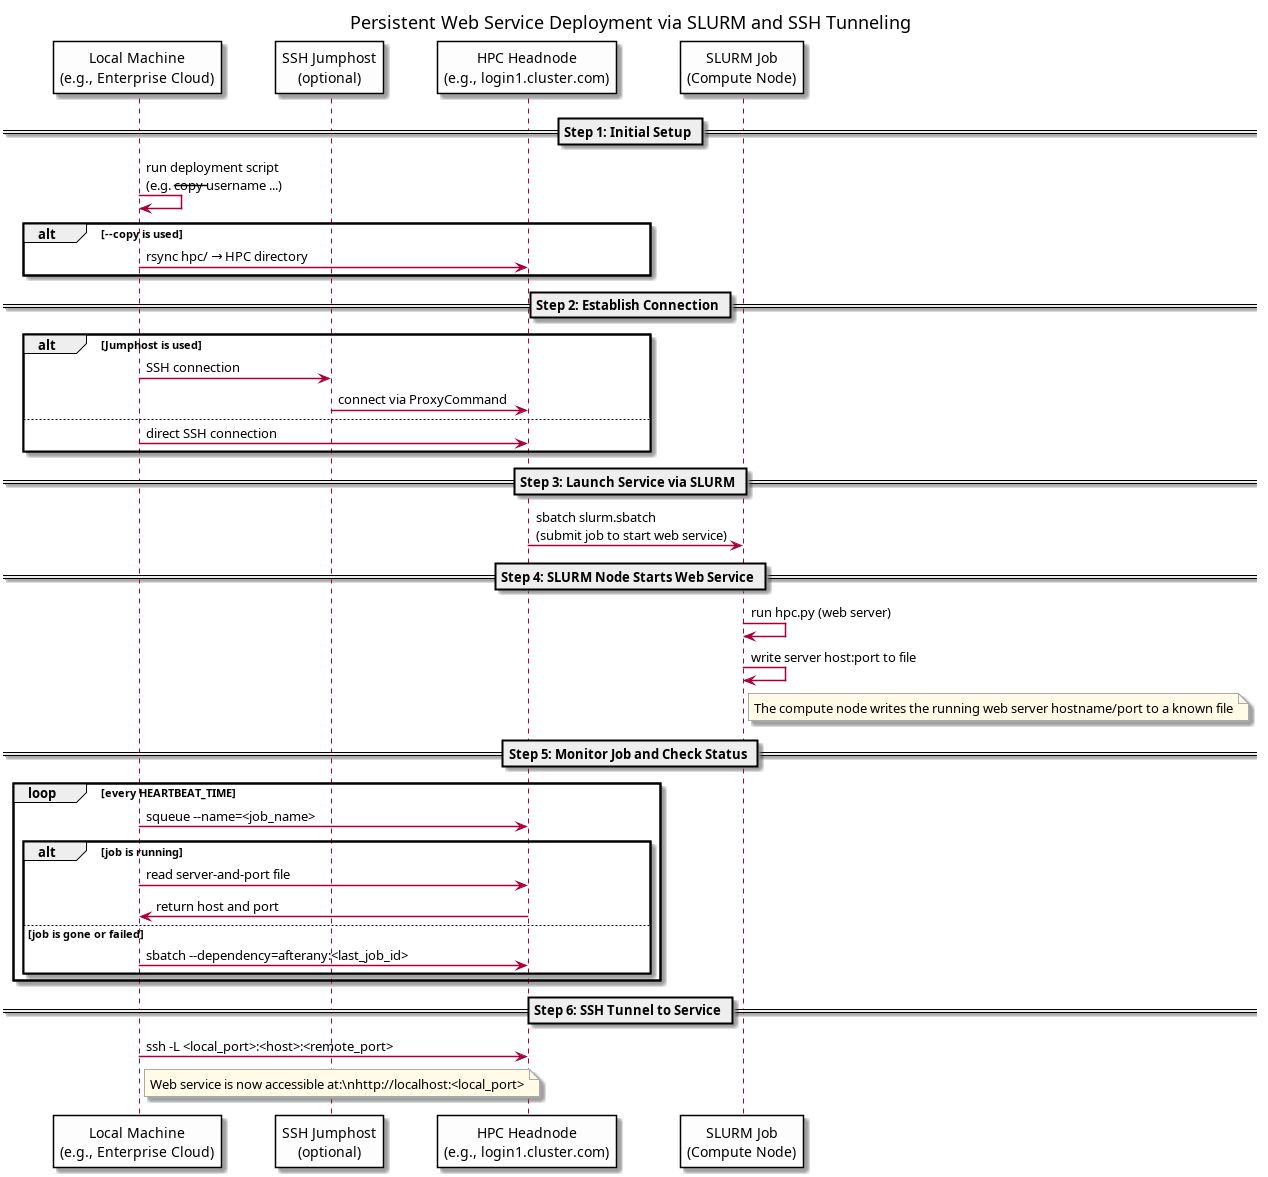

The diagram above was rendered by PlantUML. Its source (embedded in the PNG):
@startuml slurm_service_workflow

title Persistent Web Service Deployment via SLURM and SSH Tunneling

skinparam participantPadding 20
skinparam sequenceArrowThickness 1.5
skinparam participant {
  BackgroundColor #fdfdfd
  BorderColor black
  FontColor black
}
skinparam note {
  BackgroundColor #fffbe6
  BorderColor #aaaaaa
  FontColor black
}

participant "Local Machine\n(e.g., Enterprise Cloud)" as Local
participant "SSH Jumphost\n(optional)" as Jumphost
participant "HPC Headnode\n(e.g., login1.cluster.com)" as Headnode
participant "SLURM Job\n(Compute Node)" as Slurm

== Step 1: Initial Setup ==

Local -> Local : run deployment script\n(e.g. --copy --username ...)
alt --copy is used
  Local -> Headnode : rsync hpc/ → HPC directory
end

== Step 2: Establish Connection ==

alt Jumphost is used
  Local -> Jumphost : SSH connection
  Jumphost -> Headnode : connect via ProxyCommand
else
  Local -> Headnode : direct SSH connection
end

== Step 3: Launch Service via SLURM ==

Headnode -> Slurm : sbatch slurm.sbatch\n(submit job to start web service)

== Step 4: SLURM Node Starts Web Service ==

Slurm -> Slurm : run hpc.py (web server)
Slurm -> Slurm : write server host:port to file

note right of Slurm
  The compute node writes the running web server hostname/port to a known file
end note

== Step 5: Monitor Job and Check Status ==

loop every HEARTBEAT_TIME
  Local -> Headnode : squeue --name=<job_name>
  alt job is running
    Local -> Headnode : read server-and-port file
    Headnode -> Local : return host and port
  else job is gone or failed
    Local -> Headnode : sbatch --dependency=afterany:<last_job_id>
  end
end

== Step 6: SSH Tunnel to Service ==

Local -> Headnode : ssh -L <local_port>:<host>:<remote_port>
note right of Local
  Web service is now accessible at:\nhttp://localhost:<local_port>
end note

@enduml